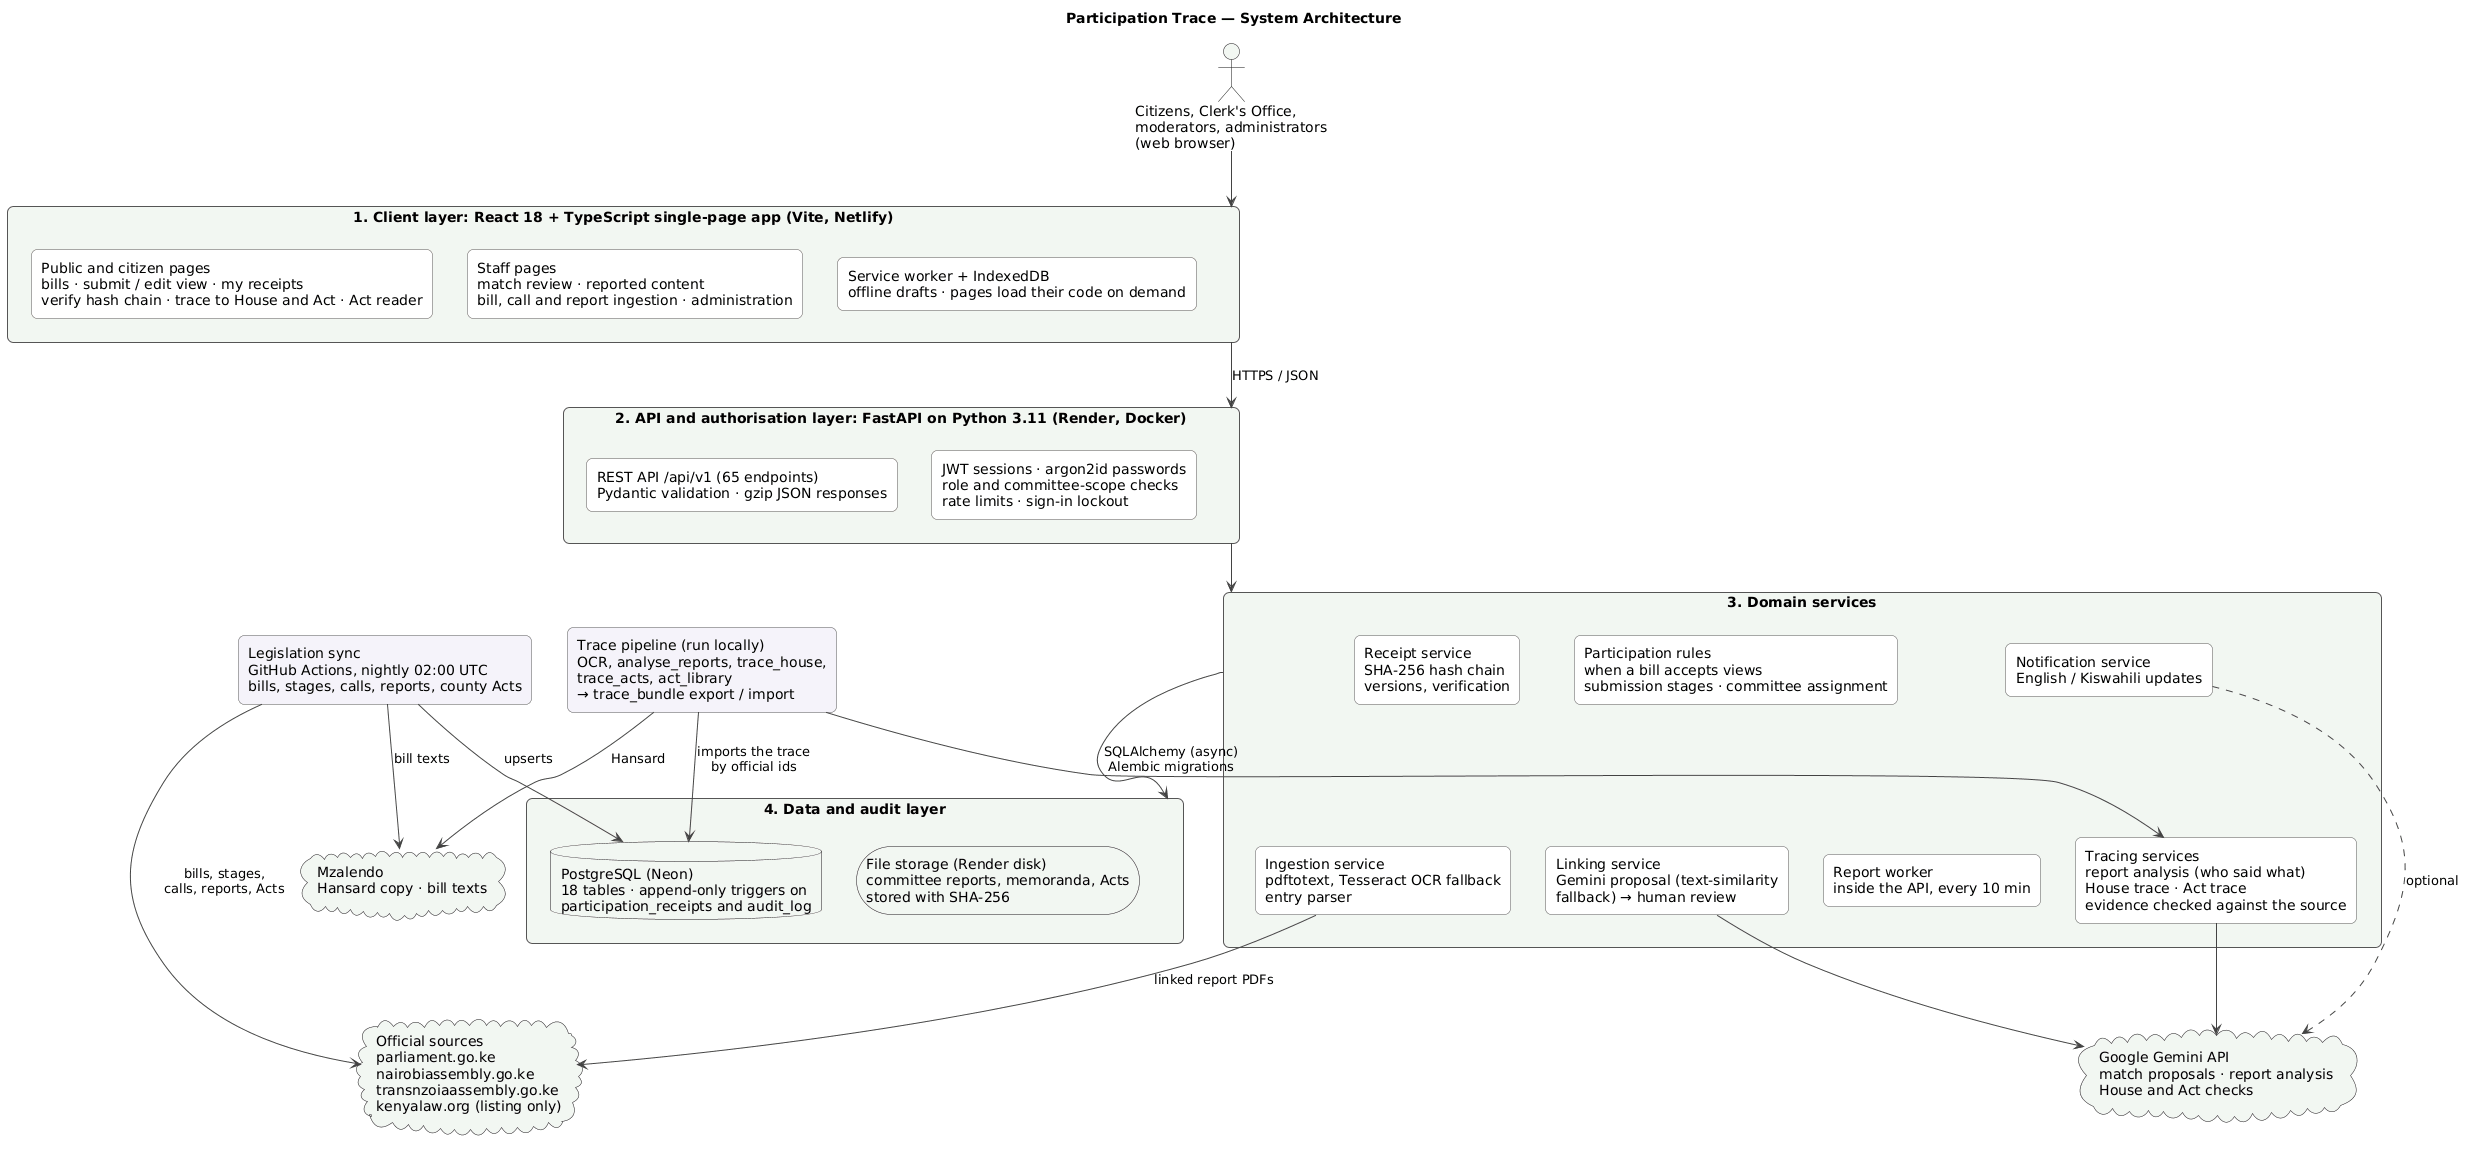

The diagram above was rendered by PlantUML. Its source (embedded in the PNG):
@startuml architecture
title Participation Trace — System Architecture
skinparam shadowing false
skinparam defaultFontName Arial
skinparam rectangle {
  BackgroundColor #FFFFFF
  BorderColor #555555
  RoundCorner 12
}
skinparam ArrowColor #444444
top to bottom direction

actor "Citizens, Clerk's Office,\nmoderators, administrators\n(web browser)" as Users

rectangle "1. Client layer: React 18 + TypeScript single-page app (Vite, Netlify)" as Client #F7F5F0 {
  rectangle "Public and citizen pages\nbills · submit / edit view · my receipts\nverify hash chain · trace to House and Act · Act reader" as PublicPages
  rectangle "Staff pages\nmatch review · reported content\nbill, call and report ingestion · administration" as StaffPages
  rectangle "Service worker + IndexedDB\noffline drafts · pages load their code on demand" as Offline
}

rectangle "2. API and authorisation layer: FastAPI on Python 3.11 (Render, Docker)" as Api #F7F5F0 {
  rectangle "REST API /api/v1 (65 endpoints)\nPydantic validation · gzip JSON responses" as Rest
  rectangle "JWT sessions · argon2id passwords\nrole and committee-scope checks\nrate limits · sign-in lockout" as Security
}

rectangle "3. Domain services" as Services #F2F7F2 {
  rectangle "Receipt service\nSHA-256 hash chain\nversions, verification" as ReceiptSvc
  rectangle "Participation rules\nwhen a bill accepts views\nsubmission stages · committee assignment" as Rules
  rectangle "Notification service\nEnglish / Kiswahili updates" as NotifySvc
  rectangle "Ingestion service\npdftotext, Tesseract OCR fallback\nentry parser" as IngestSvc
  rectangle "Linking service\nGemini proposal (text-similarity\nfallback) → human review" as LinkSvc
  rectangle "Report worker\ninside the API, every 10 min" as Worker
  rectangle "Tracing services\nreport analysis (who said what)\nHouse trace · Act trace\nevidence checked against the source" as TraceSvc
}

rectangle "4. Data and audit layer" as Data #F7F5F0 {
  database "PostgreSQL (Neon)\n18 tables · append-only triggers on\nparticipation_receipts and audit_log" as Db
  storage "File storage (Render disk)\ncommittee reports, memoranda, Acts\nstored with SHA-256" as Files
}

rectangle "Legislation sync\nGitHub Actions, nightly 02:00 UTC\nbills, stages, calls, reports, county Acts" as Sync #F5F3FA
rectangle "Trace pipeline (run locally)\nOCR, analyse_reports, trace_house,\ntrace_acts, act_library\n→ trace_bundle export / import" as Pipeline #F5F3FA

cloud "Google Gemini API\nmatch proposals · report analysis\nHouse and Act checks" as Gemini
cloud "Official sources\nparliament.go.ke\nnairobiassembly.go.ke\ntransnzoiaassembly.go.ke\nkenyalaw.org (listing only)" as Sources
cloud "Mzalendo\nHansard copy · bill texts" as Mzalendo

Users --> Client
Client --> Api : HTTPS / JSON
Api --> Services
Services --> Data : SQLAlchemy (async)\nAlembic migrations

LinkSvc --> Gemini
TraceSvc --> Gemini
NotifySvc ..> Gemini : optional
IngestSvc --> Sources : linked report PDFs
Sync --> Sources : bills, stages,\ncalls, reports, Acts
Sync --> Mzalendo : bill texts
Sync --> Db : upserts
Pipeline --> TraceSvc
Pipeline --> Mzalendo : Hansard
Pipeline --> Db : imports the trace\nby official ids

PublicPages -[hidden]right- StaffPages
StaffPages -[hidden]right- Offline
Rest -[hidden]right- Security
ReceiptSvc -[hidden]right- Rules
Rules -[hidden]right- NotifySvc
IngestSvc -[hidden]right- LinkSvc
LinkSvc -[hidden]right- Worker
Worker -[hidden]right- TraceSvc
ReceiptSvc -[hidden]down- IngestSvc
Db -[hidden]right- Files
Sync -[hidden]right- Pipeline
@enduml